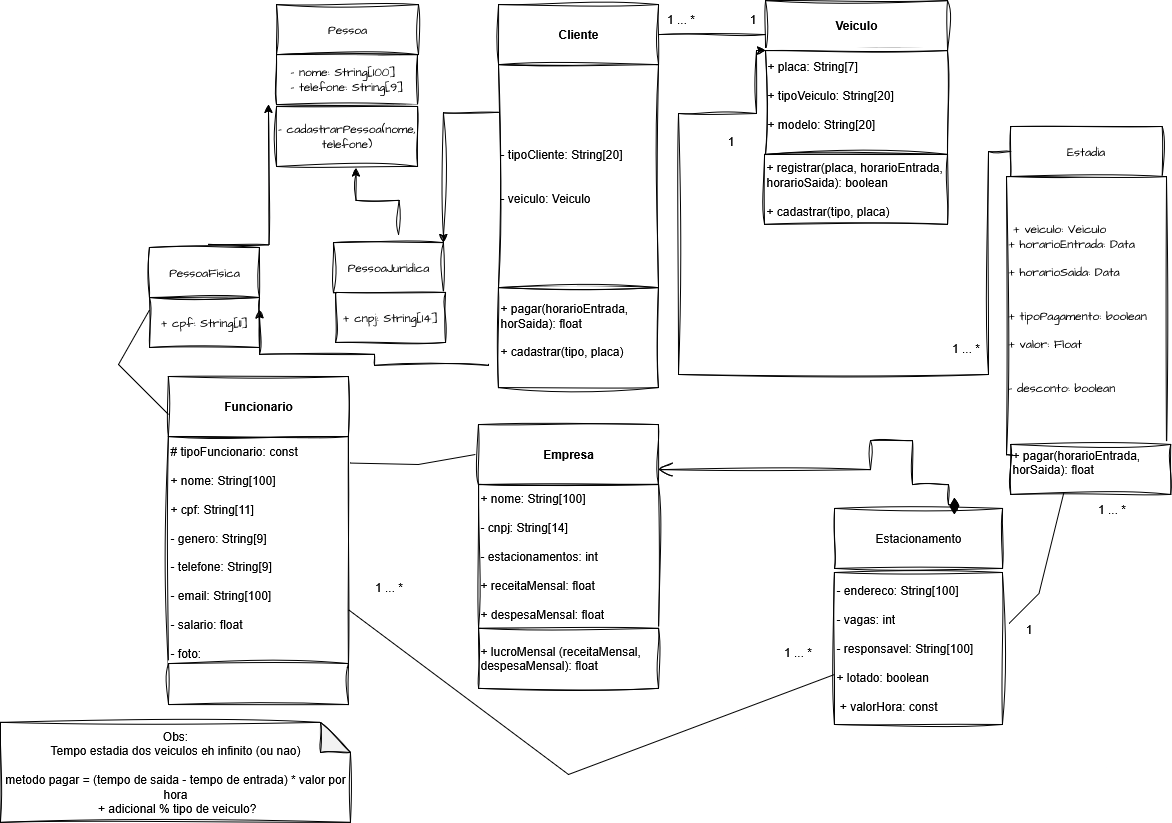

The diagram above was exported from draw.io. Its source (the exported page's mxGraphModel, read from the mxfile embedded in the PNG):
<mxGraphModel dx="2015" dy="649" grid="1" gridSize="10" guides="1" tooltips="1" connect="1" arrows="1" fold="1" page="1" pageScale="1" pageWidth="827" pageHeight="1169" math="0" shadow="0">
  <root>
    <mxCell id="0" />
    <mxCell id="1" parent="0" />
    <mxCell id="sRdwKu3t-UYmp-XWHQPc-1" value="&lt;div&gt;&lt;b&gt;Cliente&lt;/b&gt;&lt;/div&gt;" style="rounded=0;whiteSpace=wrap;html=1;labelBackgroundColor=none;sketch=1;curveFitting=1;jiggle=2;" vertex="1" parent="1">
      <mxGeometry x="70" y="70" width="160" height="60" as="geometry" />
    </mxCell>
    <mxCell id="sRdwKu3t-UYmp-XWHQPc-2" value="&lt;b&gt;Funcionario&lt;/b&gt;" style="rounded=0;whiteSpace=wrap;html=1;labelBackgroundColor=none;sketch=1;curveFitting=1;jiggle=2;" vertex="1" parent="1">
      <mxGeometry x="-260" y="442" width="180" height="60" as="geometry" />
    </mxCell>
    <mxCell id="sRdwKu3t-UYmp-XWHQPc-3" value="&lt;div align=&quot;left&quot;&gt;+ pagar(horarioEntrada, horSaida): float&lt;/div&gt;&lt;div align=&quot;left&quot;&gt;&lt;br&gt;&lt;/div&gt;&lt;div align=&quot;left&quot;&gt;&lt;div align=&quot;left&quot;&gt;+ cadastrar(tipo, placa)&lt;/div&gt;&lt;br&gt;&lt;/div&gt;" style="rounded=0;whiteSpace=wrap;html=1;align=left;labelBackgroundColor=none;sketch=1;curveFitting=1;jiggle=2;" vertex="1" parent="1">
      <mxGeometry x="70" y="353" width="160" height="100" as="geometry" />
    </mxCell>
    <mxCell id="sRdwKu3t-UYmp-XWHQPc-4" value="&lt;div align=&quot;left&quot;&gt;- tipoCliente: String[20]&lt;/div&gt;&lt;br&gt;&lt;div&gt;&lt;br&gt;&lt;/div&gt;&lt;div&gt;- veiculo: Veiculo&lt;/div&gt;" style="rounded=0;whiteSpace=wrap;html=1;align=left;labelBackgroundColor=none;sketch=1;curveFitting=1;jiggle=2;" vertex="1" parent="1">
      <mxGeometry x="70" y="130" width="160" height="223" as="geometry" />
    </mxCell>
    <mxCell id="sRdwKu3t-UYmp-XWHQPc-5" value="&lt;div align=&quot;left&quot;&gt;# tipoFuncionario: const&lt;/div&gt;&lt;div align=&quot;left&quot;&gt;&lt;br&gt;&lt;/div&gt;&lt;div align=&quot;left&quot;&gt;+ nome: String[100]&lt;/div&gt;&lt;div align=&quot;left&quot;&gt;&lt;br&gt;&lt;/div&gt;&lt;div align=&quot;left&quot;&gt;+ cpf: String[11]&lt;/div&gt;&lt;div&gt;&lt;br&gt;&lt;/div&gt;&lt;div&gt;- genero: String[9]&lt;/div&gt;&lt;div&gt;&lt;br&gt;&lt;/div&gt;&lt;div&gt;- telefone: String[9]&lt;/div&gt;&lt;div&gt;&lt;br&gt;&lt;/div&gt;&lt;div&gt;- email: String[100]&lt;/div&gt;&lt;div&gt;&lt;br&gt;&lt;/div&gt;&lt;div&gt;- salario: float&lt;/div&gt;&lt;div&gt;&lt;br&gt;&lt;/div&gt;&lt;div&gt;- foto:&amp;nbsp;&lt;/div&gt;" style="rounded=0;whiteSpace=wrap;html=1;align=left;labelBackgroundColor=none;sketch=1;curveFitting=1;jiggle=2;" vertex="1" parent="1">
      <mxGeometry x="-260" y="502" width="180" height="231" as="geometry" />
    </mxCell>
    <mxCell id="sRdwKu3t-UYmp-XWHQPc-6" value="" style="rounded=0;whiteSpace=wrap;html=1;align=left;labelBackgroundColor=none;sketch=1;curveFitting=1;jiggle=2;" vertex="1" parent="1">
      <mxGeometry x="-260" y="729" width="180" height="41" as="geometry" />
    </mxCell>
    <mxCell id="sRdwKu3t-UYmp-XWHQPc-7" value="&lt;b&gt;Veiculo&lt;/b&gt;" style="html=1;whiteSpace=wrap;labelBackgroundColor=none;rounded=0;sketch=1;curveFitting=1;jiggle=2;" vertex="1" parent="1">
      <mxGeometry x="337" y="66" width="182" height="50" as="geometry" />
    </mxCell>
    <mxCell id="sRdwKu3t-UYmp-XWHQPc-8" value="&lt;div align=&quot;left&quot;&gt;+ placa: String[7]&lt;/div&gt;&lt;div align=&quot;left&quot;&gt;&lt;br&gt;&lt;/div&gt;&lt;div align=&quot;left&quot;&gt;+ tipoVeiculo: String[20]&lt;/div&gt;&lt;div align=&quot;left&quot;&gt;&lt;br&gt;&lt;/div&gt;&lt;div align=&quot;left&quot;&gt;+ modelo: String[20]&lt;/div&gt;&lt;div&gt;&lt;br&gt;&lt;/div&gt;" style="html=1;whiteSpace=wrap;align=left;labelBackgroundColor=none;rounded=0;sketch=1;curveFitting=1;jiggle=2;" vertex="1" parent="1">
      <mxGeometry x="337" y="116" width="182" height="104" as="geometry" />
    </mxCell>
    <mxCell id="sRdwKu3t-UYmp-XWHQPc-9" value="&lt;b&gt;Empresa&lt;/b&gt;" style="rounded=0;whiteSpace=wrap;html=1;labelBackgroundColor=none;sketch=1;curveFitting=1;jiggle=2;" vertex="1" parent="1">
      <mxGeometry x="50" y="490" width="180" height="60" as="geometry" />
    </mxCell>
    <mxCell id="sRdwKu3t-UYmp-XWHQPc-10" value="&lt;div align=&quot;left&quot;&gt;+ nome: String[100]&lt;/div&gt;&lt;div align=&quot;left&quot;&gt;&lt;br&gt;&lt;/div&gt;&lt;div align=&quot;left&quot;&gt;- cnpj: String[14]&lt;/div&gt;&lt;div align=&quot;left&quot;&gt;&lt;br&gt;&lt;/div&gt;&lt;div align=&quot;left&quot;&gt;- estacionamentos: int&lt;/div&gt;&lt;div align=&quot;left&quot;&gt;&lt;br&gt;&lt;/div&gt;&lt;div align=&quot;left&quot;&gt;+ receitaMensal: float&lt;/div&gt;&lt;div align=&quot;left&quot;&gt;&lt;br&gt;&lt;/div&gt;&lt;div align=&quot;left&quot;&gt;+ despesaMensal: float&lt;/div&gt;" style="rounded=0;whiteSpace=wrap;html=1;align=left;labelBackgroundColor=none;sketch=1;curveFitting=1;jiggle=2;" vertex="1" parent="1">
      <mxGeometry x="50" y="550" width="180" height="144" as="geometry" />
    </mxCell>
    <mxCell id="sRdwKu3t-UYmp-XWHQPc-11" value="&lt;div align=&quot;left&quot;&gt;+ lucroMensal (receitaMensal, despesaMensal): float&lt;/div&gt;" style="rounded=0;whiteSpace=wrap;html=1;align=left;labelBackgroundColor=none;sketch=1;curveFitting=1;jiggle=2;" vertex="1" parent="1">
      <mxGeometry x="50" y="694" width="180" height="60" as="geometry" />
    </mxCell>
    <mxCell id="sRdwKu3t-UYmp-XWHQPc-12" value="&lt;div&gt;Obs:&lt;/div&gt;&lt;div&gt;Tempo estadia dos veiculos eh infinito (ou nao)&lt;/div&gt;&lt;div&gt;&lt;br&gt;&lt;/div&gt;&lt;div&gt;metodo pagar = (tempo de saida - tempo de entrada) * valor por hora&lt;/div&gt;&amp;nbsp;+ adicional % tipo de veiculo?" style="shape=note;whiteSpace=wrap;html=1;backgroundOutline=1;darkOpacity=0.05;labelBackgroundColor=none;rounded=0;sketch=1;curveFitting=1;jiggle=2;" vertex="1" parent="1">
      <mxGeometry x="-428" y="788" width="350" height="100" as="geometry" />
    </mxCell>
    <mxCell id="sRdwKu3t-UYmp-XWHQPc-13" value="" style="line;strokeWidth=1;fillColor=none;align=left;verticalAlign=middle;spacingTop=-1;spacingLeft=3;spacingRight=3;rotatable=0;labelPosition=right;points=[];portConstraint=eastwest;labelBackgroundColor=none;rounded=0;sketch=1;curveFitting=1;jiggle=2;" vertex="1" parent="1">
      <mxGeometry x="230" y="96" width="107" height="8" as="geometry" />
    </mxCell>
    <mxCell id="sRdwKu3t-UYmp-XWHQPc-14" value="1 ... *" style="text;html=1;align=center;verticalAlign=middle;whiteSpace=wrap;rounded=0;labelBackgroundColor=none;sketch=1;curveFitting=1;jiggle=2;" vertex="1" parent="1">
      <mxGeometry x="230" y="70" width="45" height="30" as="geometry" />
    </mxCell>
    <mxCell id="sRdwKu3t-UYmp-XWHQPc-15" value="1" style="text;html=1;align=center;verticalAlign=middle;whiteSpace=wrap;rounded=0;labelBackgroundColor=none;sketch=1;curveFitting=1;jiggle=2;" vertex="1" parent="1">
      <mxGeometry x="302" y="70" width="45" height="30" as="geometry" />
    </mxCell>
    <mxCell id="sRdwKu3t-UYmp-XWHQPc-16" value="1 ... *" style="text;html=1;align=center;verticalAlign=middle;whiteSpace=wrap;rounded=0;labelBackgroundColor=none;sketch=1;curveFitting=1;jiggle=2;" vertex="1" parent="1">
      <mxGeometry x="347" y="703" width="45" height="30" as="geometry" />
    </mxCell>
    <mxCell id="sRdwKu3t-UYmp-XWHQPc-17" value="&lt;div align=&quot;left&quot;&gt;+ registrar(placa,&amp;nbsp;horarioEntrada, horarioSaida): boolean&lt;/div&gt;&lt;div align=&quot;left&quot;&gt;&lt;br&gt;&lt;/div&gt;&lt;div align=&quot;left&quot;&gt;+ cadastrar(tipo, placa)&lt;/div&gt;" style="rounded=0;whiteSpace=wrap;html=1;align=left;labelBackgroundColor=none;sketch=1;curveFitting=1;jiggle=2;" vertex="1" parent="1">
      <mxGeometry x="336" y="220" width="183" height="70" as="geometry" />
    </mxCell>
    <mxCell id="sRdwKu3t-UYmp-XWHQPc-18" value="Estacionamento" style="rounded=0;whiteSpace=wrap;html=1;labelBackgroundColor=none;sketch=1;curveFitting=1;jiggle=2;" vertex="1" parent="1">
      <mxGeometry x="406" y="574" width="168" height="60" as="geometry" />
    </mxCell>
    <mxCell id="sRdwKu3t-UYmp-XWHQPc-19" value="&lt;div align=&quot;left&quot;&gt;- endereco: String[100]&lt;/div&gt;&lt;div align=&quot;left&quot;&gt;&lt;br&gt;&lt;/div&gt;&lt;div align=&quot;left&quot;&gt;- vagas: int&lt;/div&gt;&lt;div align=&quot;left&quot;&gt;&lt;br&gt;&lt;/div&gt;&lt;div align=&quot;left&quot;&gt;- responsavel: String[100]&lt;/div&gt;&lt;div align=&quot;left&quot;&gt;&lt;br&gt;&lt;/div&gt;&lt;div align=&quot;left&quot;&gt;+ lotado: boolean&lt;/div&gt;&lt;div align=&quot;left&quot;&gt;&lt;br&gt;&lt;/div&gt;&lt;div align=&quot;left&quot;&gt;&amp;nbsp;+ valorHora: const&lt;/div&gt;" style="rounded=0;whiteSpace=wrap;html=1;labelBackgroundColor=none;align=left;sketch=1;curveFitting=1;jiggle=2;" vertex="1" parent="1">
      <mxGeometry x="406" y="638" width="168" height="152" as="geometry" />
    </mxCell>
    <mxCell id="sRdwKu3t-UYmp-XWHQPc-20" value="1" style="endArrow=open;html=1;endSize=12;startArrow=diamondThin;startSize=14;startFill=1;edgeStyle=orthogonalEdgeStyle;align=left;verticalAlign=bottom;rounded=0;entryX=1;entryY=0.75;entryDx=0;entryDy=0;labelBackgroundColor=none;fontColor=default;sketch=1;curveFitting=1;jiggle=2;" edge="1" parent="1" target="sRdwKu3t-UYmp-XWHQPc-9">
      <mxGeometry x="-1" y="3" relative="1" as="geometry">
        <mxPoint x="526" y="580" as="sourcePoint" />
        <mxPoint x="686" y="689" as="targetPoint" />
        <Array as="points">
          <mxPoint x="526" y="570" />
          <mxPoint x="520" y="570" />
          <mxPoint x="520" y="550" />
          <mxPoint x="484" y="550" />
          <mxPoint x="484" y="506" />
          <mxPoint x="442" y="506" />
          <mxPoint x="442" y="535" />
        </Array>
      </mxGeometry>
    </mxCell>
    <mxCell id="sRdwKu3t-UYmp-XWHQPc-21" style="edgeStyle=orthogonalEdgeStyle;rounded=0;sketch=1;hachureGap=4;jiggle=2;curveFitting=1;orthogonalLoop=1;jettySize=auto;html=1;entryX=0;entryY=0;entryDx=0;entryDy=0;fontFamily=Architects Daughter;fontSource=https%3A%2F%2Ffonts.googleapis.com%2Fcss%3Ffamily%3DArchitects%2BDaughter;exitX=0;exitY=0.5;exitDx=0;exitDy=0;" edge="1" parent="1" source="sRdwKu3t-UYmp-XWHQPc-22" target="sRdwKu3t-UYmp-XWHQPc-8">
      <mxGeometry relative="1" as="geometry">
        <mxPoint x="780" y="710" as="sourcePoint" />
        <mxPoint x="328" y="118" as="targetPoint" />
        <Array as="points">
          <mxPoint x="560" y="440" />
          <mxPoint x="250" y="440" />
          <mxPoint x="250" y="179" />
          <mxPoint x="328" y="179" />
          <mxPoint x="328" y="116" />
        </Array>
      </mxGeometry>
    </mxCell>
    <mxCell id="sRdwKu3t-UYmp-XWHQPc-22" value="Estadia" style="html=1;whiteSpace=wrap;sketch=1;hachureGap=4;jiggle=2;curveFitting=1;fontFamily=Architects Daughter;fontSource=https%3A%2F%2Ffonts.googleapis.com%2Fcss%3Ffamily%3DArchitects%2BDaughter;" vertex="1" parent="1">
      <mxGeometry x="582.25" y="192" width="151.5" height="50" as="geometry" />
    </mxCell>
    <mxCell id="sRdwKu3t-UYmp-XWHQPc-23" value="&lt;div align=&quot;left&quot;&gt;&amp;nbsp;+ veiculo: Veiculo&lt;/div&gt;&lt;div align=&quot;left&quot;&gt;&lt;div align=&quot;left&quot;&gt;+ horarioEntrada: Data&lt;/div&gt;&lt;div align=&quot;left&quot;&gt;&lt;br&gt;&lt;/div&gt;&lt;div align=&quot;left&quot;&gt;+ horarioSaida: Data&lt;/div&gt;&lt;/div&gt;&lt;div&gt;&lt;br&gt;&lt;/div&gt;&lt;div&gt;&lt;div align=&quot;left&quot;&gt;&lt;br&gt;&lt;/div&gt;&lt;div align=&quot;left&quot;&gt;+ tipoPagamento: boolean&lt;/div&gt;&lt;div align=&quot;left&quot;&gt;&lt;br&gt;&lt;/div&gt;&lt;div align=&quot;left&quot;&gt;+ valor: Float&lt;/div&gt;&lt;div align=&quot;left&quot;&gt;&lt;br&gt;&lt;/div&gt;&lt;div&gt;&lt;br&gt;&lt;/div&gt;&lt;div&gt;- desconto: boolean&lt;/div&gt;&lt;br&gt;&lt;/div&gt;" style="html=1;whiteSpace=wrap;sketch=1;hachureGap=4;jiggle=2;curveFitting=1;fontFamily=Architects Daughter;fontSource=https%3A%2F%2Ffonts.googleapis.com%2Fcss%3Ffamily%3DArchitects%2BDaughter;align=left;" vertex="1" parent="1">
      <mxGeometry x="578" y="242" width="160" height="278" as="geometry" />
    </mxCell>
    <mxCell id="sRdwKu3t-UYmp-XWHQPc-24" value="Pessoa" style="html=1;whiteSpace=wrap;sketch=1;hachureGap=4;jiggle=2;curveFitting=1;fontFamily=Architects Daughter;fontSource=https%3A%2F%2Ffonts.googleapis.com%2Fcss%3Ffamily%3DArchitects%2BDaughter;" vertex="1" parent="1">
      <mxGeometry x="-152" y="70" width="142" height="50" as="geometry" />
    </mxCell>
    <mxCell id="sRdwKu3t-UYmp-XWHQPc-25" style="edgeStyle=orthogonalEdgeStyle;rounded=0;sketch=1;hachureGap=4;jiggle=2;curveFitting=1;orthogonalLoop=1;jettySize=auto;html=1;entryX=0.564;entryY=1.025;entryDx=0;entryDy=0;fontFamily=Architects Daughter;fontSource=https%3A%2F%2Ffonts.googleapis.com%2Fcss%3Ffamily%3DArchitects%2BDaughter;entryPerimeter=0;" edge="1" parent="1" target="sRdwKu3t-UYmp-XWHQPc-32">
      <mxGeometry relative="1" as="geometry">
        <mxPoint x="-30" y="300" as="sourcePoint" />
      </mxGeometry>
    </mxCell>
    <mxCell id="sRdwKu3t-UYmp-XWHQPc-26" value="&lt;div align=&quot;left&quot;&gt;- nome: String[100]&lt;/div&gt;&lt;div align=&quot;left&quot;&gt;- telefone: String[9]&lt;/div&gt;" style="html=1;whiteSpace=wrap;sketch=1;hachureGap=4;jiggle=2;curveFitting=1;fontFamily=Architects Daughter;fontSource=https%3A%2F%2Ffonts.googleapis.com%2Fcss%3Ffamily%3DArchitects%2BDaughter;" vertex="1" parent="1">
      <mxGeometry x="-152" y="120" width="141" height="50" as="geometry" />
    </mxCell>
    <mxCell id="sRdwKu3t-UYmp-XWHQPc-27" value="PessoaFisica" style="html=1;whiteSpace=wrap;sketch=1;hachureGap=4;jiggle=2;curveFitting=1;fontFamily=Architects Daughter;fontSource=https%3A%2F%2Ffonts.googleapis.com%2Fcss%3Ffamily%3DArchitects%2BDaughter;" vertex="1" parent="1">
      <mxGeometry x="-279" y="313" width="110" height="50" as="geometry" />
    </mxCell>
    <mxCell id="sRdwKu3t-UYmp-XWHQPc-28" value="+ cpf: String[11]" style="html=1;whiteSpace=wrap;sketch=1;hachureGap=4;jiggle=2;curveFitting=1;fontFamily=Architects Daughter;fontSource=https%3A%2F%2Ffonts.googleapis.com%2Fcss%3Ffamily%3DArchitects%2BDaughter;" vertex="1" parent="1">
      <mxGeometry x="-279" y="363" width="110" height="50" as="geometry" />
    </mxCell>
    <mxCell id="sRdwKu3t-UYmp-XWHQPc-29" value="PessoaJuridica" style="html=1;whiteSpace=wrap;sketch=1;hachureGap=4;jiggle=2;curveFitting=1;fontFamily=Architects Daughter;fontSource=https%3A%2F%2Ffonts.googleapis.com%2Fcss%3Ffamily%3DArchitects%2BDaughter;" vertex="1" parent="1">
      <mxGeometry x="-95" y="308" width="110" height="50" as="geometry" />
    </mxCell>
    <mxCell id="sRdwKu3t-UYmp-XWHQPc-30" value="&lt;div&gt;+ cnpj: String[14]&lt;/div&gt;" style="html=1;whiteSpace=wrap;sketch=1;hachureGap=4;jiggle=2;curveFitting=1;fontFamily=Architects Daughter;fontSource=https%3A%2F%2Ffonts.googleapis.com%2Fcss%3Ffamily%3DArchitects%2BDaughter;" vertex="1" parent="1">
      <mxGeometry x="-93" y="358" width="110" height="50" as="geometry" />
    </mxCell>
    <mxCell id="sRdwKu3t-UYmp-XWHQPc-31" style="edgeStyle=orthogonalEdgeStyle;rounded=0;sketch=1;hachureGap=4;jiggle=2;curveFitting=1;orthogonalLoop=1;jettySize=auto;html=1;fontFamily=Architects Daughter;fontSource=https%3A%2F%2Ffonts.googleapis.com%2Fcss%3Ffamily%3DArchitects%2BDaughter;" edge="1" parent="1">
      <mxGeometry relative="1" as="geometry">
        <mxPoint x="-220" y="310" as="sourcePoint" />
        <mxPoint x="-160" y="170" as="targetPoint" />
      </mxGeometry>
    </mxCell>
    <mxCell id="sRdwKu3t-UYmp-XWHQPc-32" value="- cadastrarPessoa(nome, telefone)" style="rounded=0;whiteSpace=wrap;html=1;sketch=1;hachureGap=4;jiggle=2;curveFitting=1;fontFamily=Architects Daughter;fontSource=https%3A%2F%2Ffonts.googleapis.com%2Fcss%3Ffamily%3DArchitects%2BDaughter;" vertex="1" parent="1">
      <mxGeometry x="-152" y="172" width="141" height="60" as="geometry" />
    </mxCell>
    <mxCell id="sRdwKu3t-UYmp-XWHQPc-33" value="" style="endArrow=none;html=1;rounded=0;entryX=0.417;entryY=1;entryDx=0;entryDy=0;entryPerimeter=0;" edge="1" parent="1" target="sRdwKu3t-UYmp-XWHQPc-23">
      <mxGeometry width="50" height="50" relative="1" as="geometry">
        <mxPoint x="580.5" y="689" as="sourcePoint" />
        <mxPoint x="610" y="510" as="targetPoint" />
        <Array as="points">
          <mxPoint x="610.5" y="659" />
        </Array>
      </mxGeometry>
    </mxCell>
    <mxCell id="sRdwKu3t-UYmp-XWHQPc-34" value="" style="endArrow=none;html=1;rounded=0;exitX=0;exitY=0.25;exitDx=0;exitDy=0;" edge="1" parent="1" source="sRdwKu3t-UYmp-XWHQPc-28">
      <mxGeometry width="50" height="50" relative="1" as="geometry">
        <mxPoint x="-310" y="420" as="sourcePoint" />
        <mxPoint x="-260" y="480" as="targetPoint" />
        <Array as="points">
          <mxPoint x="-310" y="430" />
        </Array>
      </mxGeometry>
    </mxCell>
    <mxCell id="sRdwKu3t-UYmp-XWHQPc-35" value="" style="endArrow=none;html=1;rounded=0;exitX=1;exitY=0.75;exitDx=0;exitDy=0;" edge="1" parent="1" source="sRdwKu3t-UYmp-XWHQPc-5">
      <mxGeometry width="50" height="50" relative="1" as="geometry">
        <mxPoint x="70" y="830" as="sourcePoint" />
        <mxPoint x="406" y="740" as="targetPoint" />
        <Array as="points">
          <mxPoint x="140" y="840" />
        </Array>
      </mxGeometry>
    </mxCell>
    <mxCell id="sRdwKu3t-UYmp-XWHQPc-36" value="1 ... *" style="text;html=1;align=center;verticalAlign=middle;whiteSpace=wrap;rounded=0;labelBackgroundColor=none;sketch=1;curveFitting=1;jiggle=2;" vertex="1" parent="1">
      <mxGeometry x="515" y="399" width="45" height="30" as="geometry" />
    </mxCell>
    <mxCell id="sRdwKu3t-UYmp-XWHQPc-37" value="1" style="text;html=1;align=center;verticalAlign=middle;whiteSpace=wrap;rounded=0;labelBackgroundColor=none;sketch=1;curveFitting=1;jiggle=2;" vertex="1" parent="1">
      <mxGeometry x="280" y="192" width="45" height="30" as="geometry" />
    </mxCell>
    <mxCell id="sRdwKu3t-UYmp-XWHQPc-38" value="1" style="text;html=1;align=center;verticalAlign=middle;whiteSpace=wrap;rounded=0;labelBackgroundColor=none;sketch=1;curveFitting=1;jiggle=2;" vertex="1" parent="1">
      <mxGeometry x="578" y="680" width="45" height="30" as="geometry" />
    </mxCell>
    <mxCell id="sRdwKu3t-UYmp-XWHQPc-39" value="1 ... *" style="text;html=1;align=center;verticalAlign=middle;whiteSpace=wrap;rounded=0;labelBackgroundColor=none;sketch=1;curveFitting=1;jiggle=2;" vertex="1" parent="1">
      <mxGeometry x="660.5" y="560" width="45" height="30" as="geometry" />
    </mxCell>
    <mxCell id="sRdwKu3t-UYmp-XWHQPc-40" value="1 ... *" style="text;html=1;align=center;verticalAlign=middle;whiteSpace=wrap;rounded=0;labelBackgroundColor=none;sketch=1;curveFitting=1;jiggle=2;" vertex="1" parent="1">
      <mxGeometry x="-62.5" y="638" width="45" height="30" as="geometry" />
    </mxCell>
    <mxCell id="sRdwKu3t-UYmp-XWHQPc-41" value="&lt;div align=&quot;left&quot;&gt;+ pagar(horarioEntrada, horSaida): float&lt;/div&gt;&lt;div align=&quot;left&quot;&gt;&lt;br&gt;&lt;/div&gt;" style="rounded=0;whiteSpace=wrap;html=1;align=left;labelBackgroundColor=none;sketch=1;curveFitting=1;jiggle=2;" vertex="1" parent="1">
      <mxGeometry x="582.25" y="510" width="160" height="50" as="geometry" />
    </mxCell>
    <mxCell id="sRdwKu3t-UYmp-XWHQPc-42" style="edgeStyle=orthogonalEdgeStyle;rounded=0;sketch=1;hachureGap=4;jiggle=2;curveFitting=1;orthogonalLoop=1;jettySize=auto;html=1;entryX=1;entryY=0;entryDx=0;entryDy=0;fontFamily=Architects Daughter;fontSource=https%3A%2F%2Ffonts.googleapis.com%2Fcss%3Ffamily%3DArchitects%2BDaughter;" edge="1" parent="1" target="sRdwKu3t-UYmp-XWHQPc-29">
      <mxGeometry relative="1" as="geometry">
        <mxPoint x="70" y="177.75" as="sourcePoint" />
        <mxPoint x="28" y="111.75" as="targetPoint" />
      </mxGeometry>
    </mxCell>
    <mxCell id="sRdwKu3t-UYmp-XWHQPc-43" style="edgeStyle=orthogonalEdgeStyle;rounded=0;sketch=1;hachureGap=4;jiggle=2;curveFitting=1;orthogonalLoop=1;jettySize=auto;html=1;fontFamily=Architects Daughter;fontSource=https%3A%2F%2Ffonts.googleapis.com%2Fcss%3Ffamily%3DArchitects%2BDaughter;entryX=1;entryY=0.25;entryDx=0;entryDy=0;" edge="1" parent="1" target="sRdwKu3t-UYmp-XWHQPc-28">
      <mxGeometry relative="1" as="geometry">
        <mxPoint x="60" y="430" as="sourcePoint" />
        <mxPoint x="30" y="349.5" as="targetPoint" />
        <Array as="points">
          <mxPoint x="60" y="431" />
          <mxPoint x="-54" y="431" />
          <mxPoint x="-54" y="420" />
          <mxPoint x="-169" y="420" />
        </Array>
      </mxGeometry>
    </mxCell>
    <mxCell id="sRdwKu3t-UYmp-XWHQPc-46" value="" style="endArrow=none;html=1;rounded=0;entryX=0.417;entryY=1;entryDx=0;entryDy=0;entryPerimeter=0;exitX=1.009;exitY=0.115;exitDx=0;exitDy=0;exitPerimeter=0;" edge="1" parent="1" source="sRdwKu3t-UYmp-XWHQPc-5">
      <mxGeometry width="50" height="50" relative="1" as="geometry">
        <mxPoint x="-17.5" y="689" as="sourcePoint" />
        <mxPoint x="47" y="520" as="targetPoint" />
        <Array as="points">
          <mxPoint x="-10" y="530" />
        </Array>
      </mxGeometry>
    </mxCell>
  </root>
</mxGraphModel>